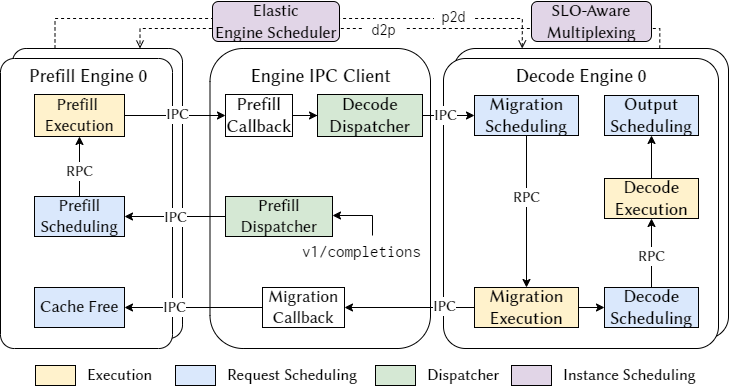

The diagram above was exported from draw.io. Its source (the exported page's mxGraphModel, read from the mxfile embedded in the PNG):
<mxGraphModel dx="4498" dy="734" grid="1" gridSize="10" guides="1" tooltips="1" connect="1" arrows="1" fold="1" page="1" pageScale="1" pageWidth="3300" pageHeight="4681" math="1" shadow="0">
  <root>
    <mxCell id="0" />
    <mxCell id="1" parent="0" />
    <mxCell id="2" value="" style="rounded=1;whiteSpace=wrap;html=1;fontFamily=Inconsolata;fontSize=11;fontColor=#000000;strokeColor=default;fillColor=none;" vertex="1" parent="1">
      <mxGeometry x="207.5" y="57" width="220.5" height="300" as="geometry" />
    </mxCell>
    <mxCell id="3" style="edgeStyle=orthogonalEdgeStyle;rounded=0;orthogonalLoop=1;jettySize=auto;html=1;exitX=0.75;exitY=0;exitDx=0;exitDy=0;entryX=0.75;entryY=0;entryDx=0;entryDy=0;fontFamily=Inconsolata;fontSize=11;fontColor=#000000;startArrow=none;startFill=0;endArrow=open;endFill=0;strokeWidth=1;dashed=1;" edge="1" source="7" target="9" parent="1">
      <mxGeometry relative="1" as="geometry">
        <Array as="points">
          <mxPoint x="657" y="37" />
          <mxPoint x="138" y="37" />
        </Array>
      </mxGeometry>
    </mxCell>
    <mxCell id="4" value="&amp;nbsp;d2p&amp;nbsp;" style="edgeLabel;html=1;align=center;verticalAlign=middle;resizable=0;points=[];fontSize=16;fontFamily=Inconsolata;fontColor=#000000;" vertex="1" connectable="0" parent="3">
      <mxGeometry x="-0.6041" y="-1" relative="1" as="geometry">
        <mxPoint x="-186" y="2" as="offset" />
      </mxGeometry>
    </mxCell>
    <mxCell id="5" style="edgeStyle=orthogonalEdgeStyle;rounded=0;orthogonalLoop=1;jettySize=auto;html=1;exitX=0.25;exitY=0;exitDx=0;exitDy=0;entryX=0.25;entryY=0;entryDx=0;entryDy=0;fontFamily=Inconsolata;fontSize=11;fontColor=#000000;startArrow=open;startFill=0;endArrow=none;endFill=0;strokeWidth=1;dashed=1;" edge="1" source="7" target="9" parent="1">
      <mxGeometry relative="1" as="geometry">
        <Array as="points">
          <mxPoint x="520" y="27" />
          <mxPoint x="53" y="27" />
        </Array>
      </mxGeometry>
    </mxCell>
    <mxCell id="6" value="&amp;nbsp;p2d&amp;nbsp;" style="edgeLabel;html=1;align=center;verticalAlign=middle;resizable=0;points=[];fontSize=16;fontFamily=Inconsolata;fontColor=#000000;" vertex="1" connectable="0" parent="5">
      <mxGeometry x="0.1385" y="-1" relative="1" as="geometry">
        <mxPoint x="201" y="-1" as="offset" />
      </mxGeometry>
    </mxCell>
    <mxCell id="7" value="" style="rounded=1;whiteSpace=wrap;html=1;fontFamily=Linux Biolinum O;fontSize=25;fontColor=#000000;strokeColor=default;fillColor=default;arcSize=8;" vertex="1" parent="1">
      <mxGeometry x="451" y="57" width="275" height="290" as="geometry" />
    </mxCell>
    <mxCell id="8" value="" style="rounded=1;whiteSpace=wrap;html=1;fontFamily=Linux Biolinum O;fontSize=25;fontColor=#000000;strokeColor=default;fillColor=default;arcSize=8;" vertex="1" parent="1">
      <mxGeometry x="441" y="67" width="275" height="290" as="geometry" />
    </mxCell>
    <mxCell id="9" value="" style="rounded=1;whiteSpace=wrap;html=1;fontFamily=Linux Biolinum O;fontSize=25;fontColor=#000000;strokeColor=default;fillColor=default;arcSize=8;" vertex="1" parent="1">
      <mxGeometry x="10" y="57" width="170" height="290" as="geometry" />
    </mxCell>
    <mxCell id="10" value="" style="rounded=1;whiteSpace=wrap;html=1;fontFamily=Linux Biolinum O;fontSize=25;fontColor=#000000;strokeColor=default;fillColor=default;arcSize=8;" vertex="1" parent="1">
      <mxGeometry x="-2" y="67" width="172" height="290" as="geometry" />
    </mxCell>
    <mxCell id="11" value="" style="edgeStyle=orthogonalEdgeStyle;rounded=0;orthogonalLoop=1;jettySize=auto;html=1;fontFamily=Linux Biolinum O;fontSize=13;entryX=0.5;entryY=1;entryDx=0;entryDy=0;exitX=0.5;exitY=0;exitDx=0;exitDy=0;" edge="1" source="31" target="15" parent="1">
      <mxGeometry relative="1" as="geometry">
        <mxPoint x="-105.50000000000023" y="197" as="sourcePoint" />
      </mxGeometry>
    </mxCell>
    <mxCell id="12" value="&lt;font style=&quot;font-size: 15px;&quot; face=&quot;Linux Biolinum O&quot;&gt;RPC&lt;/font&gt;" style="edgeLabel;html=1;align=center;verticalAlign=middle;resizable=0;points=[];fontSize=16;fontFamily=Linux Biolinum O;fontColor=#000000;" vertex="1" connectable="0" parent="11">
      <mxGeometry x="-0.2384" relative="1" as="geometry">
        <mxPoint y="-3" as="offset" />
      </mxGeometry>
    </mxCell>
    <mxCell id="13" value="" style="edgeStyle=orthogonalEdgeStyle;rounded=0;orthogonalLoop=1;jettySize=auto;html=1;fontFamily=Linux Biolinum O;fontSize=13;" edge="1" source="15" target="19" parent="1">
      <mxGeometry relative="1" as="geometry" />
    </mxCell>
    <mxCell id="14" value="IPC" style="edgeLabel;html=1;align=center;verticalAlign=middle;resizable=0;points=[];fontSize=15;fontFamily=Linux Biolinum O;fontColor=#000000;" vertex="1" connectable="0" parent="13">
      <mxGeometry x="0.1627" y="1" relative="1" as="geometry">
        <mxPoint x="-6" as="offset" />
      </mxGeometry>
    </mxCell>
    <mxCell id="15" value="Prefill &lt;br&gt;Execution" style="rounded=0;whiteSpace=wrap;html=1;fillColor=#fff2cc;strokeColor=#000000;fontFamily=Linux Biolinum O;fontSize=17;" vertex="1" parent="1">
      <mxGeometry x="32" y="103" width="90" height="42" as="geometry" />
    </mxCell>
    <mxCell id="16" value="" style="edgeStyle=orthogonalEdgeStyle;rounded=0;orthogonalLoop=1;jettySize=auto;html=1;fontFamily=Linux Biolinum O;fontSize=13;" edge="1" source="19" target="27" parent="1">
      <mxGeometry relative="1" as="geometry" />
    </mxCell>
    <mxCell id="17" value="&lt;span style=&quot;font-family: &amp;quot;Linux Biolinum O&amp;quot;; font-size: 15px;&quot;&gt;IPC&lt;/span&gt;" style="edgeLabel;html=1;align=center;verticalAlign=middle;resizable=0;points=[];fontSize=15;fontFamily=Inconsolata;fontColor=#000000;" vertex="1" connectable="0" parent="16">
      <mxGeometry x="0.2714" relative="1" as="geometry">
        <mxPoint x="37" as="offset" />
      </mxGeometry>
    </mxCell>
    <mxCell id="18" style="edgeStyle=orthogonalEdgeStyle;rounded=0;orthogonalLoop=1;jettySize=auto;html=1;exitX=1;exitY=0.5;exitDx=0;exitDy=0;entryX=0;entryY=0.5;entryDx=0;entryDy=0;fontFamily=Inconsolata;fontSize=11;fontColor=#000000;startArrow=none;startFill=0;endArrow=classic;endFill=1;strokeWidth=1;" edge="1" source="19" target="46" parent="1">
      <mxGeometry relative="1" as="geometry" />
    </mxCell>
    <mxCell id="19" value="Prefill&lt;br style=&quot;font-size: 18px;&quot;&gt;Callback" style="rounded=0;whiteSpace=wrap;html=1;fontFamily=Linux Biolinum O;fontSize=18;" vertex="1" parent="1">
      <mxGeometry x="223" y="103" width="67" height="42" as="geometry" />
    </mxCell>
    <mxCell id="20" value="" style="edgeStyle=orthogonalEdgeStyle;rounded=0;orthogonalLoop=1;jettySize=auto;html=1;fontFamily=Linux Biolinum O;fontSize=13;exitX=0.5;exitY=1;exitDx=0;exitDy=0;entryX=0.5;entryY=0;entryDx=0;entryDy=0;" edge="1" source="27" target="33" parent="1">
      <mxGeometry relative="1" as="geometry">
        <mxPoint x="532" y="242" as="sourcePoint" />
        <mxPoint x="531.9999999999995" y="296" as="targetPoint" />
      </mxGeometry>
    </mxCell>
    <mxCell id="21" value="&lt;font face=&quot;Linux Biolinum O&quot; style=&quot;font-size: 15px;&quot;&gt;RPC&lt;/font&gt;" style="edgeLabel;html=1;align=center;verticalAlign=middle;resizable=0;points=[];fontSize=15;" vertex="1" connectable="0" parent="20">
      <mxGeometry x="-0.22" y="-1" relative="1" as="geometry">
        <mxPoint x="1" y="2" as="offset" />
      </mxGeometry>
    </mxCell>
    <mxCell id="22" value="" style="edgeStyle=orthogonalEdgeStyle;rounded=0;orthogonalLoop=1;jettySize=auto;html=1;fontFamily=Linux Biolinum O;fontSize=13;entryX=1;entryY=0.5;entryDx=0;entryDy=0;" edge="1" target="51" parent="1">
      <mxGeometry relative="1" as="geometry">
        <mxPoint x="496" y="316" as="sourcePoint" />
        <mxPoint x="378.9999999999998" y="316" as="targetPoint" />
      </mxGeometry>
    </mxCell>
    <mxCell id="23" value="&lt;span style=&quot;font-family: &amp;quot;Linux Biolinum O&amp;quot;; font-size: 15px;&quot;&gt;IPC&lt;/span&gt;" style="edgeLabel;html=1;align=center;verticalAlign=middle;resizable=0;points=[];fontSize=15;fontFamily=Inconsolata;fontColor=#000000;" vertex="1" connectable="0" parent="22">
      <mxGeometry x="-0.3286" y="-1" relative="1" as="geometry">
        <mxPoint x="-3" as="offset" />
      </mxGeometry>
    </mxCell>
    <mxCell id="24" value="" style="edgeStyle=orthogonalEdgeStyle;rounded=0;orthogonalLoop=1;jettySize=auto;html=1;fontFamily=Linux Biolinum O;fontSize=13;exitX=1;exitY=0.5;exitDx=0;exitDy=0;entryX=0;entryY=0.5;entryDx=0;entryDy=0;" edge="1" source="33" target="36" parent="1">
      <mxGeometry relative="1" as="geometry">
        <mxPoint x="592" y="316" as="sourcePoint" />
        <mxPoint x="632" y="316" as="targetPoint" />
      </mxGeometry>
    </mxCell>
    <mxCell id="25" value="" style="edgeStyle=orthogonalEdgeStyle;rounded=0;orthogonalLoop=1;jettySize=auto;html=1;fontFamily=Linux Biolinum O;fontSize=13;entryX=1;entryY=0.5;entryDx=0;entryDy=0;exitX=0;exitY=0.5;exitDx=0;exitDy=0;" edge="1" source="51" target="32" parent="1">
      <mxGeometry relative="1" as="geometry">
        <mxPoint x="258.9999999999998" y="316" as="sourcePoint" />
        <mxPoint x="125.00000000000023" y="316" as="targetPoint" />
      </mxGeometry>
    </mxCell>
    <mxCell id="26" value="&lt;span style=&quot;font-family: &amp;quot;Linux Biolinum O&amp;quot;; font-size: 15px;&quot;&gt;IPC&lt;/span&gt;" style="edgeLabel;html=1;align=center;verticalAlign=middle;resizable=0;points=[];fontSize=15;fontFamily=Inconsolata;fontColor=#000000;" vertex="1" connectable="0" parent="25">
      <mxGeometry x="-0.355" y="-1" relative="1" as="geometry">
        <mxPoint x="-44" y="1" as="offset" />
      </mxGeometry>
    </mxCell>
    <mxCell id="27" value="Migration&lt;br style=&quot;font-size: 18px;&quot;&gt;Scheduling" style="rounded=0;whiteSpace=wrap;html=1;fillColor=#dae8fc;strokeColor=#000000;fontFamily=Linux Biolinum O;fontSize=18;" vertex="1" parent="1">
      <mxGeometry x="472" y="104" width="104" height="40" as="geometry" />
    </mxCell>
    <mxCell id="28" value="Prefill Engine 0" style="text;html=1;strokeColor=none;fillColor=none;align=center;verticalAlign=middle;whiteSpace=wrap;rounded=0;fontFamily=Linux Biolinum O;fontSize=19;" vertex="1" parent="1">
      <mxGeometry x="21" y="70" width="130" height="30" as="geometry" />
    </mxCell>
    <mxCell id="29" value="Engine IPC Client" style="text;html=1;strokeColor=none;fillColor=none;align=center;verticalAlign=middle;whiteSpace=wrap;rounded=0;fontFamily=Linux Biolinum O;fontSize=19;" vertex="1" parent="1">
      <mxGeometry x="245.5" y="70" width="144.5" height="30" as="geometry" />
    </mxCell>
    <mxCell id="30" value="Decode Engine 0" style="text;html=1;strokeColor=none;fillColor=none;align=center;verticalAlign=middle;whiteSpace=wrap;rounded=0;fontFamily=Linux Biolinum O;fontSize=19;" vertex="1" parent="1">
      <mxGeometry x="502.5" y="70" width="152" height="30" as="geometry" />
    </mxCell>
    <mxCell id="31" value="Prefill&lt;br&gt;Scheduling" style="rounded=0;whiteSpace=wrap;html=1;fillColor=#dae8fc;strokeColor=#000000;fontFamily=Linux Biolinum O;fontSize=17;" vertex="1" parent="1">
      <mxGeometry x="32" y="205" width="90" height="40" as="geometry" />
    </mxCell>
    <mxCell id="32" value="Cache Free" style="rounded=0;whiteSpace=wrap;html=1;fillColor=#dae8fc;strokeColor=#000000;fontFamily=Linux Biolinum O;fontSize=17;" vertex="1" parent="1">
      <mxGeometry x="32" y="296" width="90" height="40" as="geometry" />
    </mxCell>
    <mxCell id="33" value="&lt;font style=&quot;font-size: 18px;&quot;&gt;Migration Execution&lt;/font&gt;" style="rounded=0;whiteSpace=wrap;html=1;fillColor=#fff2cc;strokeColor=#000000;fontFamily=Linux Biolinum O;fontSize=17;" vertex="1" parent="1">
      <mxGeometry x="472" y="296" width="104" height="40" as="geometry" />
    </mxCell>
    <mxCell id="34" value="" style="edgeStyle=orthogonalEdgeStyle;rounded=0;orthogonalLoop=1;jettySize=auto;html=1;fontFamily=Linux Biolinum O;fontSize=13;" edge="1" source="36" target="44" parent="1">
      <mxGeometry relative="1" as="geometry" />
    </mxCell>
    <mxCell id="35" value="&lt;font face=&quot;Linux Biolinum O&quot; style=&quot;font-size: 15px;&quot;&gt;RPC&lt;/font&gt;" style="edgeLabel;html=1;align=center;verticalAlign=middle;resizable=0;points=[];fontSize=15;" vertex="1" connectable="0" parent="34">
      <mxGeometry x="-0.2" relative="1" as="geometry">
        <mxPoint y="-4" as="offset" />
      </mxGeometry>
    </mxCell>
    <mxCell id="36" value="&lt;font style=&quot;font-size: 18px;&quot;&gt;Decode&lt;br&gt;Scheduling&lt;/font&gt;" style="rounded=0;whiteSpace=wrap;html=1;fillColor=#dae8fc;strokeColor=#000000;fontFamily=Linux Biolinum O;fontSize=17;" vertex="1" parent="1">
      <mxGeometry x="602" y="296" width="94" height="40" as="geometry" />
    </mxCell>
    <mxCell id="37" value="" style="rounded=0;whiteSpace=wrap;html=1;fillColor=#d5e8d4;strokeColor=#000000;fontFamily=Linux Biolinum O;fontSize=13;" vertex="1" parent="1">
      <mxGeometry x="373" y="374" width="40" height="20" as="geometry" />
    </mxCell>
    <mxCell id="38" value="Dispatcher" style="text;html=1;strokeColor=none;fillColor=none;align=left;verticalAlign=middle;whiteSpace=wrap;rounded=0;fontFamily=Linux Biolinum O;fontSize=16;" vertex="1" parent="1">
      <mxGeometry x="423" y="374" width="80" height="20" as="geometry" />
    </mxCell>
    <mxCell id="39" value="" style="rounded=0;whiteSpace=wrap;html=1;fillColor=#fff2cc;strokeColor=#000000;fontFamily=Linux Biolinum O;fontSize=13;" vertex="1" parent="1">
      <mxGeometry x="33" y="374" width="40" height="20" as="geometry" />
    </mxCell>
    <mxCell id="40" value="Execution" style="text;html=1;strokeColor=none;fillColor=none;align=left;verticalAlign=middle;whiteSpace=wrap;rounded=0;fontFamily=Linux Biolinum O;fontSize=16;" vertex="1" parent="1">
      <mxGeometry x="83" y="374" width="60" height="20" as="geometry" />
    </mxCell>
    <mxCell id="41" value="" style="rounded=0;whiteSpace=wrap;html=1;fillColor=#dae8fc;strokeColor=#000000;fontFamily=Linux Biolinum O;fontSize=13;" vertex="1" parent="1">
      <mxGeometry x="173" y="374" width="40" height="20" as="geometry" />
    </mxCell>
    <mxCell id="42" value="Request Scheduling" style="text;html=1;strokeColor=none;fillColor=none;align=left;verticalAlign=middle;whiteSpace=wrap;rounded=0;fontFamily=Linux Biolinum O;fontSize=16;" vertex="1" parent="1">
      <mxGeometry x="223" y="374" width="140" height="20" as="geometry" />
    </mxCell>
    <mxCell id="43" value="" style="edgeStyle=orthogonalEdgeStyle;rounded=0;orthogonalLoop=1;jettySize=auto;html=1;fontFamily=Linux Biolinum O;fontSize=13;" edge="1" source="44" target="45" parent="1">
      <mxGeometry relative="1" as="geometry" />
    </mxCell>
    <mxCell id="44" value="&lt;font style=&quot;font-size: 18px;&quot;&gt;Decode Execution&lt;/font&gt;" style="rounded=0;whiteSpace=wrap;html=1;fillColor=#fff2cc;strokeColor=#000000;fontFamily=Linux Biolinum O;fontSize=17;" vertex="1" parent="1">
      <mxGeometry x="602" y="187" width="94" height="40" as="geometry" />
    </mxCell>
    <mxCell id="45" value="&lt;font style=&quot;font-size: 18px;&quot;&gt;Output&lt;br&gt;Scheduling&lt;/font&gt;" style="rounded=0;whiteSpace=wrap;html=1;fillColor=#dae8fc;strokeColor=#000000;fontFamily=Linux Biolinum O;fontSize=17;" vertex="1" parent="1">
      <mxGeometry x="602" y="104" width="94" height="40" as="geometry" />
    </mxCell>
    <mxCell id="46" value="Decode&lt;br style=&quot;font-size: 18px;&quot;&gt;Dispatcher" style="rounded=0;whiteSpace=wrap;html=1;fontFamily=Linux Biolinum O;fontSize=18;fillColor=#d5e8d4;strokeColor=#000000;" vertex="1" parent="1">
      <mxGeometry x="315" y="103" width="105" height="42" as="geometry" />
    </mxCell>
    <mxCell id="47" value="v1/completions" style="text;html=1;strokeColor=none;fillColor=none;align=center;verticalAlign=middle;whiteSpace=wrap;rounded=0;fontFamily=Inconsolata;fontSize=17;fontColor=#000000;" vertex="1" parent="1">
      <mxGeometry x="299" y="245" width="121" height="30" as="geometry" />
    </mxCell>
    <mxCell id="48" value="" style="endArrow=classic;html=1;rounded=0;fontFamily=Inconsolata;fontSize=11;fontColor=#000000;strokeWidth=1;" edge="1" parent="1">
      <mxGeometry width="50" height="50" relative="1" as="geometry">
        <mxPoint x="370" y="244" as="sourcePoint" />
        <mxPoint x="330" y="224" as="targetPoint" />
        <Array as="points">
          <mxPoint x="370" y="224" />
        </Array>
      </mxGeometry>
    </mxCell>
    <mxCell id="49" value="&lt;font style=&quot;font-size: 17px;&quot; face=&quot;Linux Biolinum O&quot;&gt;Elastic&lt;br style=&quot;font-size: 17px;&quot;&gt;Engine Scheduler&lt;/font&gt;" style="rounded=1;whiteSpace=wrap;html=1;fontFamily=Inconsolata;fontSize=17;strokeColor=#000000;fillColor=#e1d5e7;" vertex="1" parent="1">
      <mxGeometry x="210" y="10" width="127" height="40" as="geometry" />
    </mxCell>
    <mxCell id="50" value="&lt;font style=&quot;font-size: 17px;&quot; face=&quot;Linux Biolinum O&quot;&gt;SLO-Aware&lt;br style=&quot;font-size: 17px;&quot;&gt;Multiplexing&lt;/font&gt;" style="rounded=1;whiteSpace=wrap;html=1;fontFamily=Inconsolata;fontSize=17;strokeColor=#000000;fillColor=#e1d5e7;" vertex="1" parent="1">
      <mxGeometry x="529" y="10" width="120" height="40" as="geometry" />
    </mxCell>
    <mxCell id="51" value="Migration&lt;br&gt;Callback" style="rounded=0;whiteSpace=wrap;html=1;fontFamily=Linux Biolinum O;fontSize=17;" vertex="1" parent="1">
      <mxGeometry x="260" y="296" width="82" height="40" as="geometry" />
    </mxCell>
    <mxCell id="52" style="edgeStyle=orthogonalEdgeStyle;rounded=0;orthogonalLoop=1;jettySize=auto;html=1;exitX=0;exitY=0.5;exitDx=0;exitDy=0;entryX=1;entryY=0.5;entryDx=0;entryDy=0;fontFamily=Linux Biolinum O;fontSize=16;fontColor=#000000;startArrow=none;startFill=0;endArrow=classic;endFill=1;strokeWidth=1;" edge="1" source="54" target="31" parent="1">
      <mxGeometry relative="1" as="geometry" />
    </mxCell>
    <mxCell id="53" value="&lt;span style=&quot;font-size: 15px;&quot;&gt;IPC&lt;/span&gt;" style="edgeLabel;html=1;align=center;verticalAlign=middle;resizable=0;points=[];fontSize=16;fontFamily=Linux Biolinum O;fontColor=#000000;" vertex="1" connectable="0" parent="52">
      <mxGeometry x="-0.7478" y="1" relative="1" as="geometry">
        <mxPoint x="-38" as="offset" />
      </mxGeometry>
    </mxCell>
    <mxCell id="54" value="Prefill Dispatcher" style="rounded=0;whiteSpace=wrap;html=1;fontFamily=Linux Biolinum O;fontSize=17;fillColor=#d5e8d4;strokeColor=#000000;" vertex="1" parent="1">
      <mxGeometry x="223" y="205" width="107" height="40" as="geometry" />
    </mxCell>
    <mxCell id="55" value="" style="rounded=0;whiteSpace=wrap;html=1;fillColor=#e1d5e7;strokeColor=default;fontFamily=Linux Biolinum O;fontSize=13;" vertex="1" parent="1">
      <mxGeometry x="509" y="374" width="40" height="20" as="geometry" />
    </mxCell>
    <mxCell id="56" value="Instance Scheduling" style="text;html=1;strokeColor=none;fillColor=none;align=left;verticalAlign=middle;whiteSpace=wrap;rounded=0;fontFamily=Linux Biolinum O;fontSize=16;" vertex="1" parent="1">
      <mxGeometry x="559" y="374" width="140" height="20" as="geometry" />
    </mxCell>
  </root>
</mxGraphModel>